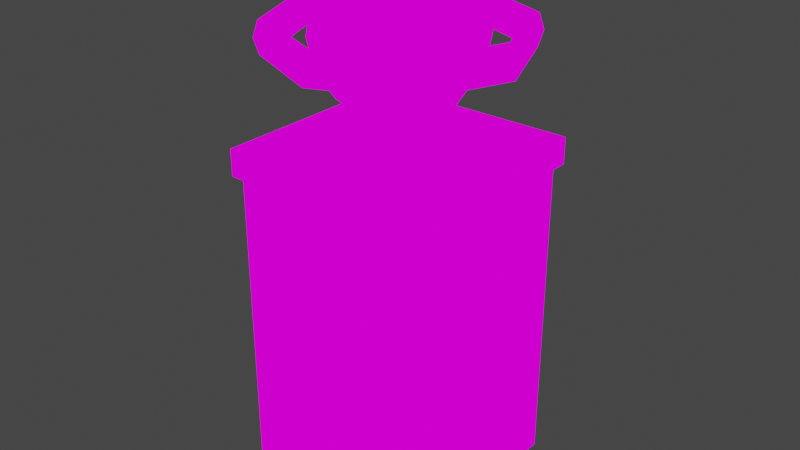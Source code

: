 # Source: news_building_in_prog.blend  (saved by Blender 2.82.7; exported with 4.5.12 LTS)
import bpy
from mathutils import Matrix  # noqa: F401  (used for matrix-valued properties, if any)

bpy.ops.wm.read_factory_settings(use_empty=True)
scene = bpy.context.scene
scene.name = 'Scene'

# ---- collections
col_collection = bpy.data.collections.new('Collection'); scene.collection.children.link(col_collection)

# ---- images (referenced by path relative to the original .blend; pixels are not part of the script)
import os
ASSET_DIR = os.environ.get("B2B_ASSET_DIR", "")  # directory of the original .blend (textures are referenced by path, not embedded)
HERE = os.path.dirname(os.path.abspath(__file__))  # packed textures are extracted next to this script under _unpacked/

def load_image(name, relpath, width, height, colorspace="sRGB"):
    """Load a texture the original file referenced (path relative to the .blend, or extracted next to this script)."""
    p = next((c for c in (os.path.join(HERE, relpath), os.path.join(ASSET_DIR, relpath)) if relpath and os.path.exists(c)), "")
    if p:
        img = bpy.data.images.load(p, check_existing=True)
        img.name = name
    else:  # same state as the original file: an image datablock whose file is absent (Cycles renders it pink)
        img = bpy.data.images.new(name, width, height)
        img.source = "FILE"
        img.filepath = "//" + (relpath or name)
    img.colorspace_settings.name = colorspace
    return img
img_texturepalette_png = load_image('TexturePalette.png', 'TexturePalette.png', 1024, 1024, 'sRGB')

# ---- materials (node trees are filled in below, after node groups)
mat_material = bpy.data.materials.new('Material')
mat_material.alpha_threshold = 0.0
mat_material.use_transparent_shadow = False
mat_material.line_color = (0.0, 0.0, 0.0, 1.0)

# ---- material node trees
mat_material.use_nodes = True; mat_material.node_tree.nodes.clear()
_N = mat_material.node_tree.nodes; _L = mat_material.node_tree.links
n0 = _N.new('ShaderNodeOutputMaterial'); n0.name = 'Material Output'; n0.location = (300, 300)
n1 = _N.new('ShaderNodeEmission'); n1.name = 'Emission'; n1.location = (10, 300)
n2 = _N.new('ShaderNodeTexImage'); n2.name = 'Image Texture'; n2.location = (-280, 280)
n2.image = img_texturepalette_png
n2.interpolation = 'Closest'
_L.new(n1.outputs[0], n0.inputs[0])
_L.new(n2.outputs[0], n1.inputs[0])
n0.is_active_output = True

# ---- world
world_world = bpy.data.worlds.new('World'); scene.world = world_world
world_world.use_nodes = True; world_world.node_tree.nodes.clear()
_N = world_world.node_tree.nodes; _L = world_world.node_tree.links
n0 = _N.new('ShaderNodeOutputWorld'); n0.name = 'World Output'; n0.location = (300, 300)
n1 = _N.new('ShaderNodeBackground'); n1.name = 'Background'; n1.location = (10, 300)
n1.inputs[0].default_value = (0.05088, 0.05088, 0.05088, 1.0)
_L.new(n1.outputs[0], n0.inputs[0])
n0.is_active_output = True
world_world.color = (0.05088, 0.05088, 0.05088)
world_world.use_sun_shadow = False
world_world.sun_shadow_jitter_overblur = 0.0

# ---- meshes
me_cube = bpy.data.meshes.new('Cube')
me_cube.from_pydata([(5.287, 5.287, 18.21), (5.287, 5.287, -0.0812), (5.287, -5.287, 18.21), (5.287, -5.287, -0.0812), (-5.287, 5.287, 18.21), (-5.287, 5.287, -0.0812), (-5.287, -5.287, 18.21), (-5.287, -5.287, -0.0812), (-5.287, 4.406, -0.0812), (-5.287, -4.406, -0.0812), (5.287, 4.406, 18.21), (5.287, -4.406, 18.21), (-5.287, -4.406, 18.21), (-5.287, 4.406, 18.21), (5.287, -4.406, -0.0812), (5.287, 4.406, -0.0812), (4.406, 5.287, -0.0812), (-4.406, 5.287, -0.0812), (4.406, -5.287, 18.21), (-4.406, -5.287, 18.21), (-4.406, -5.287, -0.0812), (4.406, -5.287, -0.0812), (-4.406, 5.287, 18.21), (4.406, 5.287, 18.21), (4.406, 4.406, -0.0812), (-4.406, 4.406, -0.0812), (4.406, -4.406, -0.0812), (-4.406, -4.406, -0.0812), (-4.406, 4.406, 18.21), (4.406, 4.406, 18.21), (-4.406, -4.406, 18.21), (4.406, -4.406, 18.21), (-5.711, -4.759, -0.0812), (-5.711, -5.711, -0.0812), (-4.759, 5.711, -0.0812), (-5.711, 5.711, -0.0812), (5.711, 5.711, 18.21), (5.711, 5.711, -0.0812), (-5.711, -5.711, 18.21), (5.711, -5.711, 18.21), (5.711, -5.711, -0.0812), (-5.711, 5.711, 18.21), (-4.759, -5.711, 18.21), (5.711, -4.759, 18.21), (4.759, -5.711, -0.0812), (-5.711, 4.759, 18.21), (4.759, 5.711, 18.21), (5.711, 4.759, -0.0812), (-5.711, 4.759, -0.0812), (5.711, 4.759, 18.21), (-5.711, -4.759, 18.21), (5.711, -4.759, -0.0812), (4.759, 5.711, -0.0812), (4.759, -5.711, 18.21), (-4.759, -5.711, -0.0812), (-4.759, 5.711, 18.21), (-6.088, 6.088, 18.21), (6.088, 6.088, 18.21), (-6.088, -6.088, 18.21), (6.088, -6.088, 18.21), (-0.816, 0.816, 19.74), (0.816, 0.816, 19.74), (-0.816, -0.816, 19.74), (0.816, -0.816, 19.74), (-6.088, 6.088, 19.74), (6.088, 6.088, 19.74), (-6.088, -6.088, 19.74), (6.088, -6.088, 19.74), (-0.816, 0.816, 21.94), (0.816, 0.816, 21.94), (-0.816, -0.816, 21.94), (0.816, -0.816, 21.94), (-4.562, -4.562, 24.64), (6.707, 2.627e-07, 25.52), (-6.452, 2.627e-07, 24.64), (-4.562, 4.562, 24.64), (4.529e-08, 4.598, 25.52), (4.743, 4.743, 25.52), (-1.65e-07, 6.452, 24.64), (-6.854e-09, 6.707, 25.52), (-6.315e-08, 4.423, 24.64), (-4.456e-07, -1.498e-07, 30.12), (1.244, 1.244, 29.77), (2.299, 2.299, 28.77), (3.004, 3.004, 27.28), (3.251, 3.251, 25.52), (3.004, 3.004, 23.76), (2.299, 2.299, 22.27), (1.244, 1.244, 21.28), (-3.128, 3.128, 24.64), (-4.423, 2.613e-07, 24.64), (1.76, 3.298e-07, 29.77), (3.251, 3.984e-07, 28.77), (4.248, 3.984e-07, 27.28), (4.598, 2.613e-07, 25.52), (4.248, 3.984e-07, 23.76), (3.251, 3.984e-07, 22.27), (1.76, 3.298e-07, 21.28), (4.529e-08, 3.412e-07, 20.93), (-3.128, -3.128, 24.64), (1.244, -1.244, 29.77), (2.299, -2.299, 28.77), (3.004, -3.004, 27.28), (3.251, -3.251, 25.52), (3.004, -3.004, 23.76), (2.299, -2.299, 22.27), (1.244, -1.244, 21.28), (1.71e-07, -4.423, 24.64), (3.128, -3.128, 24.64), (1.025e-07, -1.76, 29.77), (1.025e-07, -3.251, 28.77), (2.395e-07, -4.248, 27.28), (1.025e-07, -4.598, 25.52), (2.395e-07, -4.248, 23.76), (1.025e-07, -3.251, 22.27), (1.025e-07, -1.76, 21.28), (4.423, 3.298e-07, 24.64), (3.128, 3.128, 24.64), (-1.244, -1.244, 29.77), (-2.299, -2.299, 28.77), (-3.004, -3.004, 27.28), (-3.251, -3.251, 25.52), (-3.004, -3.004, 23.76), (-2.299, -2.299, 22.27), (-1.244, -1.244, 21.28), (-6.315e-08, 4.423, 26.4), (-3.128, 3.128, 26.4), (-1.76, 3.984e-07, 29.77), (-3.251, 3.984e-07, 28.77), (-4.248, 1.243e-07, 27.28), (-4.598, 3.984e-07, 25.52), (-4.248, 1.243e-07, 23.76), (-3.251, 3.984e-07, 22.27), (-1.76, 3.984e-07, 21.28), (-4.423, 2.613e-07, 26.4), (-3.128, -3.128, 26.4), (-1.244, 1.244, 29.77), (-2.299, 2.299, 28.77), (-3.004, 3.004, 27.28), (-3.251, 3.251, 25.52), (-3.004, 3.004, 23.76), (-2.299, 2.299, 22.27), (-1.244, 1.244, 21.28), (1.71e-07, -4.423, 26.4), (3.128, -3.128, 26.4), (3.397e-08, 1.76, 29.77), (-3.455e-08, 3.251, 28.77), (-1.716e-07, 4.248, 27.28), (4.423, 3.298e-07, 26.4), (-1.716e-07, 4.248, 23.76), (-3.455e-08, 3.251, 22.27), (3.397e-08, 1.76, 21.28), (3.128, 3.128, 26.4), (4.743, -4.743, 25.52), (1.765e-07, -6.452, 24.64), (4.562, -4.562, 24.64), (7.658e-08, -6.707, 25.52), (6.452, 3.627e-07, 24.64), (4.562, 4.562, 24.64), (-4.743, -4.743, 25.52), (-1.65e-07, 6.452, 26.4), (-4.562, 4.562, 26.4), (-6.707, 4.626e-07, 25.52), (-6.452, 2.627e-07, 26.4), (-4.562, -4.562, 26.4), (-4.743, 4.743, 25.52), (1.765e-07, -6.452, 26.4), (4.562, -4.562, 26.4), (6.452, 3.627e-07, 26.4), (4.562, 4.562, 26.4), (-6.021e-09, 7.137, 25.52), (-1.743e-07, 6.865, 24.64), (-4.855, 4.855, 24.64), (7.137, 2.592e-07, 25.52), (5.047, -5.047, 25.52), (-6.865, 2.592e-07, 24.64), (4.855, -4.855, 26.4), (-4.855, -4.855, 24.64), (1.891e-07, -6.865, 24.64), (5.047, 5.047, 25.52), (4.855, -4.855, 24.64), (6.865, 3.655e-07, 26.4), (6.865, 3.655e-07, 24.64), (4.855, 4.855, 24.64), (4.855, 4.855, 26.4), (-5.047, 5.047, 25.52), (1.891e-07, -6.865, 26.4), (8.276e-08, -7.137, 25.52), (-7.137, 4.719e-07, 25.52), (-5.047, -5.047, 25.52), (-4.855, -4.855, 26.4), (-1.743e-07, 6.865, 26.4), (-6.865, 2.592e-07, 26.4), (-4.855, 4.855, 26.4), (5.287, 3.92, 5.753), (5.287, -3.92, 5.753), (-5.287, -3.92, 5.753), (-5.287, 3.92, 5.753), (-3.92, 5.287, 5.753), (3.92, 5.287, 5.753), (3.92, -5.287, 5.753), (-3.92, -5.287, 5.753), (5.711, 5.711, 5.266), (-5.711, -5.711, 5.266), (5.711, -5.711, 5.266), (-5.711, 5.711, 5.266), (5.711, 4.759, 5.266), (5.711, -4.759, 5.266), (-5.711, -4.759, 5.266), (-5.711, 4.759, 5.266), (-4.759, 5.711, 5.266), (4.759, 5.711, 5.266), (4.759, -5.711, 5.266), (-4.759, -5.711, 5.266), (-5.287, 2.593, -0.0812), (-5.287, -2.593, -0.0812), (5.287, 1.469, 18.21), (5.287, -1.469, 18.21), (-5.287, -1.469, 18.21), (-5.287, 1.469, 18.21), (5.287, -1.469, -0.0812), (5.287, 1.469, -0.0812), (4.406, 1.469, 18.21), (4.406, -1.469, 18.21), (-4.406, 1.469, 18.21), (-4.406, -1.469, 18.21), (-4.406, 1.469, -0.0812), (-4.406, -1.469, -0.0812), (4.406, 1.469, -0.0812), (4.406, -1.469, -0.0812), (6.088, 2.029, 18.21), (6.088, -2.029, 18.21), (-6.088, 2.029, 18.21), (-6.088, -2.029, 18.21), (6.088, 2.029, 19.74), (6.088, -2.029, 19.74), (-6.088, 2.029, 19.74), (-6.088, -2.029, 19.74), (0.816, 0.272, 19.74), (0.816, -0.272, 19.74), (-0.816, 0.272, 19.74), (-0.816, -0.272, 19.74), (0.816, 0.272, 21.94), (0.816, -0.272, 21.94), (-0.816, 0.272, 21.94), (-0.816, -0.272, 21.94), (-5.287, -2.593, 5.753), (-5.287, 2.593, 5.753), (5.287, 1.469, 5.753), (5.287, -1.469, 5.753), (-4.841, 2.593, -0.0812), (-4.841, -2.593, -0.0812), (-4.841, -2.593, 5.266), (-4.841, 2.593, 5.266), (-5.711, -5.711, 15.5), (5.287, 3.962, 15.06), (5.287, -3.962, 15.06), (-5.287, -3.962, 15.06), (-5.287, 3.962, 15.06), (-3.962, 5.287, 15.06), (3.962, 5.287, 15.06), (3.962, -5.287, 15.06), (-3.962, -5.287, 15.06), (5.711, 5.711, 15.5), (5.711, -5.711, 15.5), (-5.711, 5.711, 15.5), (5.711, 4.759, 15.5), (5.711, -4.759, 15.5), (-5.711, -4.759, 15.5), (-5.711, 4.759, 15.5), (-4.759, 5.711, 15.5), (4.759, 5.711, 15.5), (4.759, -5.711, 15.5), (-4.759, -5.711, 15.5), (-5.287, -1.704, 15.06), (-5.287, 1.704, 15.06), (5.287, 1.469, 15.06), (5.287, -1.469, 15.06), (5.287, 3.962, 11.18), (5.287, -3.962, 11.18), (-5.287, -3.962, 11.18), (-5.287, 3.962, 11.18), (-3.962, 5.287, 11.18), (3.962, 5.287, 11.18), (3.962, -5.287, 11.18), (-3.962, -5.287, 11.18), (5.711, 5.711, 10.73), (5.711, -5.711, 10.73), (-5.711, 5.711, 10.73), (5.711, 4.759, 10.73), (5.711, -4.759, 10.73), (-5.711, -4.759, 10.73), (-5.711, 4.759, 10.73), (-4.759, 5.711, 10.73), (4.759, 5.711, 10.73), (4.759, -5.711, 10.73), (-4.759, -5.711, 10.73), (-5.287, -2.118, 11.18), (-5.287, 2.118, 11.18), (5.287, 1.469, 11.18), (5.287, -1.469, 11.18), (-5.711, -5.711, 10.73), (5.287, 1.469, 15.5), (5.287, -1.469, 15.5), (5.287, 4.406, 15.5), (-5.287, -1.704, 15.5), (-5.287, 1.704, 15.5), (-5.287, -4.406, 15.5), (4.406, -5.287, 15.5), (-4.406, -5.287, 15.5), (-4.406, 5.287, 15.5), (4.406, 5.287, 15.5), (-5.287, 4.406, 15.5), (5.287, -4.406, 15.5), (5.287, 3.92, 10.25), (5.287, -3.92, 10.25), (-5.287, -3.92, 10.25), (-5.287, 3.92, 10.25), (-3.92, 5.287, 10.25), (3.92, 5.287, 10.25), (3.92, -5.287, 10.25), (-3.92, -5.287, 10.25), (5.287, -1.469, 10.73), (-5.287, 2.118, 10.73), (-5.287, -2.118, 10.73), (5.287, 1.469, 10.73), (5.287, 4.406, 10.73), (5.287, 4.406, 5.266), (5.287, -4.406, 10.73), (5.287, -4.406, 5.266), (-5.287, -4.406, 10.73), (-5.287, -4.406, 5.266), (-5.287, 4.406, 10.73), (-5.287, 4.406, 5.266), (-4.406, 5.287, 10.73), (-4.406, 5.287, 5.266), (4.406, 5.287, 10.73), (4.406, 5.287, 5.266), (4.406, -5.287, 10.73), (4.406, -5.287, 5.266), (-4.406, -5.287, 10.73), (-4.406, -5.287, 5.266), (-5.287, 2.593, 5.266), (5.287, -1.469, 5.266), (-5.287, -2.593, 5.266), (5.287, 1.469, 5.266), (5.287, -1.469, 10.25), (-5.287, 2.118, 10.25), (-5.287, -2.118, 10.25), (5.287, 1.469, 10.25)], [], [(30, 12, 6, 19), (2, 18, 53, 39), (335, 17, 34, 210), (26, 14, 3, 21), (9, 7, 33, 32), (11, 2, 39, 43), (0, 10, 49, 36), (303, 217, 11, 313), (16, 1, 15, 24), (229, 220, 14, 26), (313, 11, 43, 267), (306, 219, 13, 312), (22, 4, 13, 28), (225, 218, 12, 30), (217, 223, 31, 11), (225, 30, 58, 233), (0, 23, 29, 10), (23, 22, 28, 29), (215, 227, 27, 9), (227, 229, 26, 27), (5, 17, 25, 8), (17, 16, 24, 25), (19, 6, 38, 42), (310, 22, 23, 311), (9, 27, 20, 7), (27, 26, 21, 20), (1, 16, 52, 37), (308, 18, 19, 309), (11, 31, 18, 2), (31, 30, 19, 18), (273, 42, 38, 254), (269, 45, 41, 265), (267, 43, 39, 264), (271, 46, 36, 263), (263, 36, 49, 266), (254, 38, 50, 268), (265, 41, 55, 270), (264, 39, 53, 272), (21, 3, 40, 44), (17, 5, 35, 34), (311, 23, 46, 271), (6, 12, 50, 38), (13, 4, 41, 45), (331, 9, 32, 208), (7, 20, 54, 33), (23, 0, 36, 46), (312, 13, 45, 269), (3, 14, 51, 40), (15, 1, 37, 47), (339, 21, 44, 212), (4, 22, 55, 41), (5, 8, 48, 35), (309, 19, 42, 273), (327, 15, 47, 206), (57, 56, 64, 65), (30, 31, 59, 58), (29, 28, 56, 57), (222, 29, 57, 230), (238, 61, 69, 242), (233, 58, 66, 237), (58, 59, 67, 66), (230, 57, 65, 234), (60, 61, 65, 64), (63, 62, 66, 67), (239, 63, 67, 235), (240, 60, 64, 236), (243, 245, 70, 71), (61, 60, 68, 69), (241, 62, 70, 245), (62, 63, 71, 70), (80, 76, 85, 117), (147, 146, 83, 84), (145, 81, 82), (98, 151, 88), (150, 149, 86, 87), (125, 147, 84, 152), (146, 145, 82, 83), (151, 150, 87, 88), (98, 88, 97), (87, 86, 95, 96), (152, 84, 93, 148), (83, 82, 91, 92), (88, 87, 96, 97), (117, 85, 94, 116), (84, 83, 92, 93), (82, 81, 91), (92, 91, 100, 101), (97, 96, 105, 106), (116, 94, 103, 108), (93, 92, 101, 102), (91, 81, 100), (98, 97, 106), (96, 95, 104, 105), (148, 93, 102, 144), (106, 105, 114, 115), (108, 103, 112, 107), (102, 101, 110, 111), (100, 81, 109), (98, 106, 115), (105, 104, 113, 114), (144, 102, 111, 143), (101, 100, 109, 110), (109, 81, 118), (98, 115, 124), (114, 113, 122, 123), (143, 111, 120, 135), (110, 109, 118, 119), (115, 114, 123, 124), (107, 112, 121, 99), (111, 110, 119, 120), (123, 122, 131, 132), (135, 120, 129, 134), (119, 118, 127, 128), (124, 123, 132, 133), (99, 121, 130, 90), (120, 119, 128, 129), (118, 81, 127), (98, 124, 133), (133, 132, 141, 142), (90, 130, 139, 89), (129, 128, 137, 138), (127, 81, 136), (98, 133, 142), (132, 131, 140, 141), (134, 129, 138, 126), (128, 127, 136, 137), (89, 139, 76, 80), (138, 137, 146, 147), (136, 81, 145), (98, 142, 151), (141, 140, 149, 150), (126, 138, 147, 125), (137, 136, 145, 146), (142, 141, 150, 151), (139, 126, 125, 76), (130, 134, 126, 139), (121, 135, 134, 130), (112, 143, 135, 121), (103, 144, 143, 112), (94, 148, 144, 103), (85, 152, 148, 94), (76, 125, 152, 85), (140, 89, 80, 149), (131, 90, 89, 140), (122, 99, 90, 131), (113, 107, 99, 122), (104, 108, 107, 113), (95, 116, 108, 104), (86, 117, 116, 95), (149, 80, 117, 86), (78, 158, 77, 79), (158, 157, 73, 77), (157, 155, 153, 73), (155, 154, 156, 153), (154, 72, 159, 156), (72, 74, 162, 159), (74, 75, 165, 162), (75, 78, 79, 165), (165, 79, 160, 161), (162, 165, 161, 163), (159, 162, 163, 164), (156, 159, 164, 166), (153, 156, 166, 167), (73, 153, 167, 168), (77, 73, 168, 169), (79, 77, 169, 160), (171, 170, 179, 183), (183, 179, 173, 182), (182, 173, 174, 180), (180, 174, 187, 178), (178, 187, 189, 177), (177, 189, 188, 175), (175, 188, 185, 172), (172, 185, 170, 171), (185, 193, 191, 170), (188, 192, 193, 185), (189, 190, 192, 188), (187, 186, 190, 189), (174, 176, 186, 187), (173, 181, 176, 174), (179, 184, 181, 173), (170, 191, 184, 179), (166, 164, 190, 186), (160, 169, 184, 191), (164, 163, 192, 190), (154, 155, 180, 178), (78, 75, 172, 171), (169, 168, 181, 184), (163, 161, 193, 192), (75, 74, 175, 172), (155, 157, 182, 180), (168, 167, 176, 181), (161, 160, 191, 193), (157, 158, 183, 182), (74, 72, 177, 175), (158, 78, 171, 183), (167, 166, 186, 176), (72, 154, 178, 177), (326, 327, 206, 289), (20, 341, 213, 54), (338, 339, 212, 295), (8, 333, 209, 48), (330, 331, 208, 291), (16, 337, 211, 52), (40, 204, 212, 44), (35, 205, 210, 34), (33, 203, 208, 32), (37, 202, 206, 47), (52, 211, 202, 37), (51, 207, 204, 40), (48, 209, 205, 35), (54, 213, 203, 33), (21, 339, 341, 20), (17, 335, 337, 16), (214, 342, 333, 8), (14, 329, 207, 51), (220, 343, 329, 14), (334, 335, 210, 293), (15, 327, 345, 221), (221, 345, 343, 220), (9, 331, 344, 215), (344, 342, 253, 252), (60, 240, 244, 68), (240, 241, 245, 244), (69, 68, 244, 242), (242, 244, 245, 243), (62, 241, 237, 66), (241, 240, 236, 237), (61, 238, 234, 65), (238, 239, 235, 234), (59, 231, 235, 67), (231, 230, 234, 235), (56, 232, 236, 64), (232, 233, 237, 236), (63, 239, 243, 71), (239, 238, 242, 243), (31, 223, 231, 59), (223, 222, 230, 231), (25, 24, 228, 226), (226, 228, 229, 227), (8, 25, 226, 214), (214, 226, 227, 215), (28, 224, 232, 56), (224, 225, 233, 232), (10, 29, 222, 216), (216, 222, 223, 217), (28, 13, 219, 224), (224, 219, 218, 225), (307, 12, 218, 305), (305, 218, 219, 306), (24, 15, 221, 228), (228, 221, 220, 229), (304, 10, 216, 302), (302, 216, 217, 303), (251, 252, 253, 250), (215, 344, 252, 251), (214, 215, 251, 250), (342, 214, 250, 253), (299, 276, 277, 300), (278, 255, 276, 299), (297, 274, 275, 298), (280, 257, 274, 297), (22, 310, 270, 55), (12, 307, 268, 50), (18, 308, 272, 53), (10, 304, 266, 49), (340, 309, 273, 296), (332, 312, 269, 292), (336, 311, 271, 294), (287, 264, 272, 295), (288, 265, 270, 293), (301, 254, 268, 291), (286, 263, 266, 289), (294, 271, 263, 286), (290, 267, 264, 287), (292, 269, 265, 288), (296, 273, 254, 301), (284, 261, 262, 285), (282, 259, 260, 283), (298, 275, 258, 281), (328, 313, 267, 290), (300, 277, 256, 279), (249, 346, 315, 195), (329, 328, 290, 207), (247, 347, 317, 197), (198, 318, 319, 199), (200, 320, 321, 201), (213, 296, 301, 203), (209, 292, 288, 205), (207, 290, 287, 204), (211, 294, 286, 202), (202, 286, 289, 206), (203, 301, 291, 208), (205, 288, 293, 210), (204, 287, 295, 212), (337, 336, 294, 211), (333, 332, 292, 209), (341, 340, 296, 213), (196, 316, 348, 246), (246, 348, 347, 247), (194, 314, 349, 248), (248, 349, 346, 249), (310, 334, 293, 270), (307, 330, 291, 268), (308, 338, 295, 272), (304, 326, 289, 266), (277, 276, 302, 303), (276, 255, 304, 302), (275, 274, 305, 306), (274, 257, 307, 305), (262, 261, 308, 309), (260, 259, 310, 311), (258, 275, 306, 312), (256, 277, 303, 313), (255, 278, 326, 304), (279, 256, 313, 328), (257, 280, 330, 307), (281, 258, 312, 332), (259, 282, 334, 310), (283, 260, 311, 336), (261, 284, 338, 308), (285, 262, 309, 340), (300, 279, 328, 322), (298, 281, 332, 323), (282, 283, 336, 334), (284, 285, 340, 338), (280, 297, 324, 330), (297, 298, 323, 324), (278, 299, 325, 326), (299, 300, 322, 325), (314, 194, 327, 326), (195, 315, 328, 329), (316, 196, 331, 330), (197, 317, 332, 333), (318, 198, 335, 334), (199, 319, 336, 337), (320, 200, 339, 338), (201, 321, 340, 341), (200, 201, 341, 339), (198, 199, 337, 335), (247, 197, 333, 342), (249, 195, 329, 343), (196, 246, 344, 331), (246, 247, 342, 344), (194, 248, 345, 327), (248, 249, 343, 345), (315, 346, 322, 328), (317, 347, 323, 332), (319, 318, 334, 336), (321, 320, 338, 340), (348, 316, 330, 324), (347, 348, 324, 323), (349, 314, 326, 325), (346, 349, 325, 322)])
_uv = me_cube.uv_layers.new(name='UVMap')
_uv.uv.foreach_set('vector', [0.3783, 0.4999, 0.3859, 0.4922, 0.3898, 0.4937, 0.3886, 0.4976, 0.3964, 0.5055, 0.3931, 0.5066, 0.3955, 0.5045, 0.3974, 0.5041, 0.4437, 0.8342, 0.45, 0.8322, 0.4505, 0.832, 0.4435, 0.8328, 0.4426, 0.4639, 0.4398, 0.4653, 0.4415, 0.4661, 0.4448, 0.4664, 0.4697, 0.4528, 0.4673, 0.4538, 0.4656, 0.4544, 0.4668, 0.4535, 0.3972, 0.5077, 0.3964, 0.5055, 0.3974, 0.5041, 0.398, 0.5055, 0.4214, 0.4847, 0.4214, 0.4869, 0.4211, 0.4857, 0.421, 0.4846, 0.03911, 0.4237, 0.03845, 0.4334, 0.02612, 0.4355, 0.03188, 0.4254, 0.4375, 0.4701, 0.4378, 0.4703, 0.4383, 0.4704, 0.4389, 0.4701, 0.4412, 0.4661, 0.4394, 0.4674, 0.4398, 0.4653, 0.4426, 0.4639, 0.4108, 0.8629, 0.405, 0.873, 0.4058, 0.8707, 0.4113, 0.8638, 0.04409, 0.3677, 0.03423, 0.3644, 0.04561, 0.359, 0.04942, 0.3632, 0.4085, 0.4624, 0.4066, 0.4634, 0.403, 0.4625, 0.403, 0.4585, 0.3767, 0.4787, 0.3839, 0.4786, 0.3859, 0.4922, 0.3783, 0.4999, 0.4095, 0.5057, 0.408, 0.5106, 0.3882, 0.5172, 0.3972, 0.5077, 0.4275, 0.8576, 0.4291, 0.8788, 0.4186, 0.884, 0.4127, 0.8597, 0.4214, 0.4847, 0.4215, 0.4827, 0.4221, 0.4844, 0.4214, 0.4869, 0.4215, 0.4827, 0.4085, 0.4624, 0.403, 0.4585, 0.4221, 0.4844, 0.4646, 0.4556, 0.4635, 0.4577, 0.4803, 0.4476, 0.4697, 0.4528, 0.4635, 0.4577, 0.4412, 0.4661, 0.4426, 0.4639, 0.4803, 0.4476, 0.4436, 0.4663, 0.4422, 0.4669, 0.4461, 0.4653, 0.4462, 0.465, 0.4422, 0.4669, 0.4375, 0.4701, 0.4389, 0.4701, 0.4461, 0.4653, 0.3886, 0.4976, 0.3898, 0.4937, 0.3915, 0.4929, 0.3911, 0.4952, 0.04714, 0.3714, 0.04326, 0.3667, 0.05625, 0.387, 0.05517, 0.385, 0.4697, 0.4528, 0.4803, 0.4476, 0.4661, 0.4571, 0.4673, 0.4538, 0.4803, 0.4476, 0.4426, 0.4639, 0.4448, 0.4664, 0.4661, 0.4571, 0.4378, 0.4703, 0.4375, 0.4701, 0.4375, 0.4703, 0.4375, 0.4705, 0.03015, 0.3765, 0.02198, 0.3855, 0.0175, 0.3765, 0.02768, 0.3709, 0.3972, 0.5077, 0.3882, 0.5172, 0.3931, 0.5066, 0.3964, 0.5055, 0.3882, 0.5172, 0.3783, 0.4999, 0.3886, 0.4976, 0.3931, 0.5066, 0.4033, 0.8767, 0.395, 0.8799, 0.3954, 0.8777, 0.4029, 0.8746, 0.416, 0.8325, 0.4132, 0.8291, 0.415, 0.8294, 0.4177, 0.8321, 0.4113, 0.8638, 0.4058, 0.8707, 0.4052, 0.8693, 0.4103, 0.8632, 0.4284, 0.8475, 0.4291, 0.8489, 0.4288, 0.8498, 0.4283, 0.8489, 0.4283, 0.8489, 0.4288, 0.8498, 0.4289, 0.8509, 0.4279, 0.8503, 0.4029, 0.8746, 0.3954, 0.8777, 0.3934, 0.8766, 0.4021, 0.8724, 0.4177, 0.8321, 0.415, 0.8294, 0.4159, 0.8286, 0.4192, 0.8317, 0.4103, 0.8632, 0.4052, 0.8693, 0.4033, 0.8697, 0.409, 0.8623, 0.4448, 0.4664, 0.4415, 0.4661, 0.4412, 0.466, 0.4425, 0.4661, 0.4422, 0.4669, 0.4436, 0.4663, 0.4433, 0.4666, 0.4427, 0.4667, 0.4282, 0.8459, 0.4293, 0.848, 0.4291, 0.8489, 0.4284, 0.8475, 0.3898, 0.4937, 0.3859, 0.4922, 0.3895, 0.4918, 0.3915, 0.4929, 0.403, 0.4625, 0.4066, 0.4634, 0.4072, 0.4642, 0.4054, 0.4639, 0.4494, 0.8545, 0.4736, 0.8376, 0.4707, 0.8382, 0.4493, 0.8515, 0.4673, 0.4538, 0.4661, 0.4571, 0.4657, 0.4556, 0.4656, 0.4544, 0.4215, 0.4827, 0.4214, 0.4847, 0.421, 0.4846, 0.4213, 0.4837, 0.4147, 0.832, 0.4108, 0.8278, 0.4132, 0.8291, 0.416, 0.8325, 0.4415, 0.4661, 0.4398, 0.4653, 0.4406, 0.4658, 0.4412, 0.466, 0.4383, 0.4704, 0.4378, 0.4703, 0.4375, 0.4705, 0.4377, 0.4705, 0.4443, 0.8367, 0.4527, 0.8316, 0.4503, 0.8313, 0.4421, 0.8358, 0.4066, 0.4634, 0.4085, 0.4624, 0.408, 0.4634, 0.4072, 0.4642, 0.4436, 0.4663, 0.4462, 0.465, 0.4445, 0.4661, 0.4433, 0.4666, 0.4027, 0.8767, 0.3925, 0.8823, 0.395, 0.8799, 0.4033, 0.8767, 0.4418, 0.8413, 0.4462, 0.8357, 0.4455, 0.8357, 0.4414, 0.8401, 0.4736, 0.861, 0.4541, 0.8301, 0.4554, 0.8234, 0.4744, 0.8561, 0.4291, 0.8788, 0.439, 0.8961, 0.4301, 0.9123, 0.4186, 0.884, 0.4729, 0.8634, 0.4538, 0.8374, 0.4541, 0.8301, 0.4736, 0.861, 0.4692, 0.8786, 0.4729, 0.8634, 0.4736, 0.861, 0.4744, 0.8805, 0.7441, 0.1167, 0.7221, 0.1069, 0.7581, 0.06082, 0.759, 0.05996, 0.4127, 0.8597, 0.4186, 0.884, 0.4091, 0.8907, 0.391, 0.8591, 0.4186, 0.884, 0.4301, 0.9123, 0.4212, 0.9295, 0.4091, 0.8907, 0.4744, 0.8805, 0.4736, 0.861, 0.4744, 0.8561, 0.484, 0.8841, 0.4765, 0.861, 0.4765, 0.9171, 0.4454, 0.8765, 0.4434, 0.8731, 0.4012, 0.8984, 0.4061, 0.8379, 0.4386, 0.8801, 0.4399, 0.8842, 0.4154, 0.9283, 0.4012, 0.8984, 0.4399, 0.8842, 0.4442, 0.8825, 0.4662, 0.8325, 0.4765, 0.861, 0.4434, 0.8731, 0.4394, 0.8737, 0.7594, 0.05888, 0.7572, 0.05748, 0.758, 0.05657, 0.7593, 0.0578, 0.7221, 0.1069, 0.7216, 0.01297, 0.7569, 0.05957, 0.7581, 0.06082, 0.7722, 9.416e-05, 0.7946, 0.009665, 0.758, 0.05657, 0.7572, 0.05748, 0.7946, 0.009665, 0.7946, 0.1046, 0.7593, 0.0578, 0.758, 0.05657, 0.2097, 0.6204, 0.2097, 0.627, 0.1967, 0.627, 0.1967, 0.6204, 0.2097, 0.64, 0.2097, 0.6531, 0.1967, 0.6531, 0.1967, 0.64, 0.2097, 0.6662, 0.2032, 0.6792, 0.1967, 0.6662, 0.2032, 0.5747, 0.2097, 0.5878, 0.1967, 0.5878, 0.2097, 0.6008, 0.2097, 0.6139, 0.1967, 0.6139, 0.1967, 0.6008, 0.2097, 0.6335, 0.2097, 0.64, 0.1967, 0.64, 0.1967, 0.6335, 0.2097, 0.6531, 0.2097, 0.6662, 0.1967, 0.6662, 0.1967, 0.6531, 0.2097, 0.5878, 0.2097, 0.6008, 0.1967, 0.6008, 0.1967, 0.5878, 0.1901, 0.5747, 0.1967, 0.5878, 0.1836, 0.5878, 0.1967, 0.6008, 0.1967, 0.6139, 0.1836, 0.6139, 0.1836, 0.6008, 0.1967, 0.6335, 0.1967, 0.64, 0.1836, 0.64, 0.1836, 0.6335, 0.1967, 0.6531, 0.1967, 0.6662, 0.1836, 0.6662, 0.1836, 0.6531, 0.1967, 0.5878, 0.1967, 0.6008, 0.1836, 0.6008, 0.1836, 0.5878, 0.1967, 0.6204, 0.1967, 0.627, 0.1836, 0.627, 0.1836, 0.6204, 0.1967, 0.64, 0.1967, 0.6531, 0.1836, 0.6531, 0.1836, 0.64, 0.1967, 0.6662, 0.1901, 0.6792, 0.1836, 0.6662, 0.1836, 0.6531, 0.1836, 0.6662, 0.1705, 0.6662, 0.1705, 0.6531, 0.1836, 0.5878, 0.1836, 0.6008, 0.1705, 0.6008, 0.1705, 0.5878, 0.1836, 0.6204, 0.1836, 0.627, 0.1705, 0.627, 0.1705, 0.6204, 0.1836, 0.64, 0.1836, 0.6531, 0.1705, 0.6531, 0.1705, 0.64, 0.1836, 0.6662, 0.1771, 0.6792, 0.1705, 0.6662, 0.1771, 0.5747, 0.1836, 0.5878, 0.1705, 0.5878, 0.1836, 0.6008, 0.1836, 0.6139, 0.1705, 0.6139, 0.1705, 0.6008, 0.1836, 0.6335, 0.1836, 0.64, 0.1705, 0.64, 0.1705, 0.6335, 0.1705, 0.5878, 0.1705, 0.6008, 0.1575, 0.6008, 0.1575, 0.5878, 0.1705, 0.6204, 0.1705, 0.627, 0.1575, 0.627, 0.1575, 0.6204, 0.1705, 0.64, 0.1705, 0.6531, 0.1575, 0.6531, 0.1575, 0.64, 0.1705, 0.6662, 0.164, 0.6792, 0.1575, 0.6662, 0.164, 0.5747, 0.1705, 0.5878, 0.1575, 0.5878, 0.1705, 0.6008, 0.1705, 0.6139, 0.1575, 0.6139, 0.1575, 0.6008, 0.1705, 0.6335, 0.1705, 0.64, 0.1575, 0.64, 0.1575, 0.6335, 0.1705, 0.6531, 0.1705, 0.6662, 0.1575, 0.6662, 0.1575, 0.6531, 0.1575, 0.6662, 0.1509, 0.6792, 0.1444, 0.6662, 0.1509, 0.5747, 0.1575, 0.5878, 0.1444, 0.5878, 0.1575, 0.6008, 0.1575, 0.6139, 0.1444, 0.6139, 0.1444, 0.6008, 0.1575, 0.6335, 0.1575, 0.64, 0.1444, 0.64, 0.1444, 0.6335, 0.1575, 0.6531, 0.1575, 0.6662, 0.1444, 0.6662, 0.1444, 0.6531, 0.1575, 0.5878, 0.1575, 0.6008, 0.1444, 0.6008, 0.1444, 0.5878, 0.1575, 0.6204, 0.1575, 0.627, 0.1444, 0.627, 0.1444, 0.6204, 0.1575, 0.64, 0.1575, 0.6531, 0.1444, 0.6531, 0.1444, 0.64, 0.1444, 0.6008, 0.1444, 0.6139, 0.1313, 0.6139, 0.1313, 0.6008, 0.1444, 0.6335, 0.1444, 0.64, 0.1313, 0.64, 0.1313, 0.6335, 0.1444, 0.6531, 0.1444, 0.6662, 0.1313, 0.6662, 0.1313, 0.6531, 0.1444, 0.5878, 0.1444, 0.6008, 0.1313, 0.6008, 0.1313, 0.5878, 0.1444, 0.6204, 0.1444, 0.627, 0.1313, 0.627, 0.1313, 0.6204, 0.1444, 0.64, 0.1444, 0.6531, 0.1313, 0.6531, 0.1313, 0.64, 0.1444, 0.6662, 0.1379, 0.6792, 0.1313, 0.6662, 0.1379, 0.5747, 0.1444, 0.5878, 0.1313, 0.5878, 0.2359, 0.5878, 0.2359, 0.6008, 0.2228, 0.6008, 0.2228, 0.5878, 0.2359, 0.6204, 0.2359, 0.627, 0.2228, 0.627, 0.2228, 0.6204, 0.2359, 0.64, 0.2359, 0.6531, 0.2228, 0.6531, 0.2228, 0.64, 0.2359, 0.6662, 0.2293, 0.6792, 0.2228, 0.6662, 0.2293, 0.5747, 0.2359, 0.5878, 0.2228, 0.5878, 0.2359, 0.6008, 0.2359, 0.6139, 0.2228, 0.6139, 0.2228, 0.6008, 0.2359, 0.6335, 0.2359, 0.64, 0.2228, 0.64, 0.2228, 0.6335, 0.2359, 0.6531, 0.2359, 0.6662, 0.2228, 0.6662, 0.2228, 0.6531, 0.2228, 0.6204, 0.2228, 0.627, 0.2097, 0.627, 0.2097, 0.6204, 0.2228, 0.64, 0.2228, 0.6531, 0.2097, 0.6531, 0.2097, 0.64, 0.2228, 0.6662, 0.2163, 0.6792, 0.2097, 0.6662, 0.2163, 0.5747, 0.2228, 0.5878, 0.2097, 0.5878, 0.2228, 0.6008, 0.2228, 0.6139, 0.2097, 0.6139, 0.2097, 0.6008, 0.2228, 0.6335, 0.2228, 0.64, 0.2097, 0.64, 0.2097, 0.6335, 0.2228, 0.6531, 0.2228, 0.6662, 0.2097, 0.6662, 0.2097, 0.6531, 0.2228, 0.5878, 0.2228, 0.6008, 0.2097, 0.6008, 0.2097, 0.5878, 0.2228, 0.627, 0.2228, 0.6335, 0.2097, 0.6335, 0.2097, 0.627, 0.2359, 0.627, 0.2359, 0.6335, 0.2228, 0.6335, 0.2228, 0.627, 0.1444, 0.627, 0.1444, 0.6335, 0.1313, 0.6335, 0.1313, 0.627, 0.1575, 0.627, 0.1575, 0.6335, 0.1444, 0.6335, 0.1444, 0.627, 0.1705, 0.627, 0.1705, 0.6335, 0.1575, 0.6335, 0.1575, 0.627, 0.1836, 0.627, 0.1836, 0.6335, 0.1705, 0.6335, 0.1705, 0.627, 0.1967, 0.627, 0.1967, 0.6335, 0.1836, 0.6335, 0.1836, 0.627, 0.2097, 0.627, 0.2097, 0.6335, 0.1967, 0.6335, 0.1967, 0.627, 0.2228, 0.6139, 0.2228, 0.6204, 0.2097, 0.6204, 0.2097, 0.6139, 0.2359, 0.6139, 0.2359, 0.6204, 0.2228, 0.6204, 0.2228, 0.6139, 0.1444, 0.6139, 0.1444, 0.6204, 0.1313, 0.6204, 0.1313, 0.6139, 0.1575, 0.6139, 0.1575, 0.6204, 0.1444, 0.6204, 0.1444, 0.6139, 0.1705, 0.6139, 0.1705, 0.6204, 0.1575, 0.6204, 0.1575, 0.6139, 0.1836, 0.6139, 0.1836, 0.6204, 0.1705, 0.6204, 0.1705, 0.6139, 0.1967, 0.6139, 0.1967, 0.6204, 0.1836, 0.6204, 0.1836, 0.6139, 0.2097, 0.6139, 0.2097, 0.6204, 0.1967, 0.6204, 0.1967, 0.6139, 0.2126, 0.8507, 0.1991, 0.8507, 0.1991, 0.8574, 0.2126, 0.8574, 0.1991, 0.8507, 0.1855, 0.8507, 0.1855, 0.8574, 0.1991, 0.8574, 0.1855, 0.8507, 0.172, 0.8507, 0.172, 0.8574, 0.1855, 0.8574, 0.172, 0.8507, 0.1585, 0.8507, 0.1585, 0.8574, 0.172, 0.8574, 0.1585, 0.8507, 0.145, 0.8507, 0.145, 0.8574, 0.1585, 0.8574, 0.145, 0.8507, 0.1314, 0.8507, 0.1314, 0.8574, 0.145, 0.8574, 0.2397, 0.8507, 0.2261, 0.8507, 0.2261, 0.8574, 0.2397, 0.8574, 0.2261, 0.8507, 0.2126, 0.8507, 0.2126, 0.8574, 0.2261, 0.8574, 0.2261, 0.8574, 0.2126, 0.8574, 0.2126, 0.8642, 0.2261, 0.8642, 0.2397, 0.8574, 0.2261, 0.8574, 0.2261, 0.8642, 0.2397, 0.8642, 0.145, 0.8574, 0.1314, 0.8574, 0.1314, 0.8642, 0.145, 0.8642, 0.1585, 0.8574, 0.145, 0.8574, 0.145, 0.8642, 0.1585, 0.8642, 0.172, 0.8574, 0.1585, 0.8574, 0.1585, 0.8642, 0.172, 0.8642, 0.1855, 0.8574, 0.172, 0.8574, 0.172, 0.8642, 0.1855, 0.8642, 0.1991, 0.8574, 0.1855, 0.8574, 0.1855, 0.8642, 0.1991, 0.8642, 0.2126, 0.8574, 0.1991, 0.8574, 0.1991, 0.8642, 0.2126, 0.8642, 0.2126, 0.8507, 0.2126, 0.8574, 0.1991, 0.8574, 0.1991, 0.8507, 0.1991, 0.8507, 0.1991, 0.8574, 0.1855, 0.8574, 0.1855, 0.8507, 0.1855, 0.8507, 0.1855, 0.8574, 0.172, 0.8574, 0.172, 0.8507, 0.172, 0.8507, 0.172, 0.8574, 0.1585, 0.8574, 0.1585, 0.8507, 0.1585, 0.8507, 0.1585, 0.8574, 0.145, 0.8574, 0.145, 0.8507, 0.145, 0.8507, 0.145, 0.8574, 0.1314, 0.8574, 0.1314, 0.8507, 0.2397, 0.8507, 0.2397, 0.8574, 0.2261, 0.8574, 0.2261, 0.8507, 0.2261, 0.8507, 0.2261, 0.8574, 0.2126, 0.8574, 0.2126, 0.8507, 0.2261, 0.8574, 0.2261, 0.8642, 0.2126, 0.8642, 0.2126, 0.8574, 0.2397, 0.8574, 0.2397, 0.8642, 0.2261, 0.8642, 0.2261, 0.8574, 0.145, 0.8574, 0.145, 0.8642, 0.1314, 0.8642, 0.1314, 0.8574, 0.1585, 0.8574, 0.1585, 0.8642, 0.145, 0.8642, 0.145, 0.8574, 0.172, 0.8574, 0.172, 0.8642, 0.1585, 0.8642, 0.1585, 0.8574, 0.1855, 0.8574, 0.1855, 0.8642, 0.172, 0.8642, 0.172, 0.8574, 0.1991, 0.8574, 0.1991, 0.8642, 0.1855, 0.8642, 0.1855, 0.8574, 0.2126, 0.8574, 0.2126, 0.8642, 0.1991, 0.8642, 0.1991, 0.8574, 0.1585, 0.8642, 0.145, 0.8642, 0.145, 0.8642, 0.1585, 0.8642, 0.2126, 0.8642, 0.1991, 0.8642, 0.1991, 0.8642, 0.2126, 0.8642, 0.145, 0.8642, 0.1314, 0.8642, 0.1314, 0.8642, 0.145, 0.8642, 0.1585, 0.8507, 0.172, 0.8507, 0.172, 0.8507, 0.1585, 0.8507, 0.2126, 0.8507, 0.2261, 0.8507, 0.2261, 0.8507, 0.2126, 0.8507, 0.1991, 0.8642, 0.1855, 0.8642, 0.1855, 0.8642, 0.1991, 0.8642, 0.2397, 0.8642, 0.2261, 0.8642, 0.2261, 0.8642, 0.2397, 0.8642, 0.2261, 0.8507, 0.2397, 0.8507, 0.2397, 0.8507, 0.2261, 0.8507, 0.172, 0.8507, 0.1855, 0.8507, 0.1855, 0.8507, 0.172, 0.8507, 0.1855, 0.8642, 0.172, 0.8642, 0.172, 0.8642, 0.1855, 0.8642, 0.2261, 0.8642, 0.2126, 0.8642, 0.2126, 0.8642, 0.2261, 0.8642, 0.1855, 0.8507, 0.1991, 0.8507, 0.1991, 0.8507, 0.1855, 0.8507, 0.1314, 0.8507, 0.145, 0.8507, 0.145, 0.8507, 0.1314, 0.8507, 0.1991, 0.8507, 0.2126, 0.8507, 0.2126, 0.8507, 0.1991, 0.8507, 0.172, 0.8642, 0.1585, 0.8642, 0.1585, 0.8642, 0.172, 0.8642, 0.145, 0.8507, 0.1585, 0.8507, 0.1585, 0.8507, 0.145, 0.8507, 0.433, 0.8477, 0.4418, 0.8413, 0.4414, 0.8401, 0.4329, 0.8461, 0.47, 0.8419, 0.4513, 0.8473, 0.4516, 0.85, 0.4696, 0.8404, 0.4267, 0.8489, 0.4443, 0.8367, 0.4421, 0.8358, 0.4254, 0.848, 0.454, 0.8303, 0.4435, 0.8305, 0.4435, 0.8319, 0.4523, 0.8314, 0.4244, 0.8647, 0.4494, 0.8545, 0.4493, 0.8515, 0.4239, 0.8634, 0.4453, 0.8353, 0.4415, 0.8377, 0.4417, 0.8388, 0.4453, 0.8356, 0.449, 0.8312, 0.4408, 0.8358, 0.4421, 0.8358, 0.4503, 0.8313, 0.4512, 0.8319, 0.4434, 0.8322, 0.4435, 0.8328, 0.4505, 0.832, 0.4695, 0.8392, 0.4505, 0.8506, 0.4493, 0.8515, 0.4707, 0.8382, 0.4453, 0.8357, 0.4414, 0.8394, 0.4414, 0.8401, 0.4455, 0.8357, 0.4453, 0.8356, 0.4417, 0.8388, 0.4414, 0.8394, 0.4453, 0.8357, 0.4484, 0.831, 0.4398, 0.8359, 0.4408, 0.8358, 0.449, 0.8312, 0.4523, 0.8314, 0.4435, 0.8319, 0.4434, 0.8322, 0.4512, 0.8319, 0.4696, 0.8404, 0.4516, 0.85, 0.4505, 0.8506, 0.4695, 0.8392, 0.07375, 0.3453, 0.06541, 0.3504, 0.07627, 0.3414, 0.09503, 0.336, 0.07697, 0.3712, 0.07065, 0.3733, 0.06845, 0.3767, 0.07227, 0.3744, 0.09149, 0.3604, 0.07849, 0.3629, 0.07824, 0.3618, 0.08874, 0.3615, 0.4476, 0.8305, 0.4381, 0.8349, 0.4398, 0.8359, 0.4484, 0.831, 0.06832, 0.3951, 0.05943, 0.4005, 0.05919, 0.3974, 0.06871, 0.393, 0.4305, 0.8349, 0.4437, 0.8342, 0.4435, 0.8328, 0.4298, 0.8337, 0.06725, 0.3982, 0.06293, 0.4038, 0.06093, 0.4026, 0.06767, 0.3969, 0.06767, 0.3969, 0.06093, 0.4026, 0.05943, 0.4005, 0.06832, 0.3951, 0.1123, 0.3493, 0.08806, 0.3662, 0.08456, 0.3642, 0.1071, 0.3521, 0.442, 0.4677, 0.4359, 0.4664, 0.4394, 0.4646, 0.4456, 0.4684, 0.7216, 0.01297, 0.7477, 0.0001829, 0.7568, 0.05853, 0.7569, 0.05957, 0.7477, 0.0001829, 0.7722, 9.416e-05, 0.7572, 0.05748, 0.7568, 0.05853, 0.7581, 0.06082, 0.7569, 0.05957, 0.7568, 0.05853, 0.759, 0.05996, 0.759, 0.05996, 0.7568, 0.05853, 0.7572, 0.05748, 0.7594, 0.05888, 0.4061, 0.8379, 0.4365, 0.8267, 0.4367, 0.8768, 0.4386, 0.8801, 0.4365, 0.8267, 0.4662, 0.8325, 0.4394, 0.8737, 0.4367, 0.8768, 0.4765, 0.9171, 0.4474, 0.9311, 0.4464, 0.8795, 0.4454, 0.8765, 0.4474, 0.9311, 0.4154, 0.9283, 0.4442, 0.8825, 0.4464, 0.8795, 0.4301, 0.9123, 0.4573, 0.9008, 0.4623, 0.913, 0.4212, 0.9295, 0.4573, 0.9008, 0.4744, 0.8805, 0.484, 0.8841, 0.4623, 0.913, 0.4541, 0.8301, 0.4291, 0.8389, 0.4162, 0.8294, 0.4554, 0.8234, 0.4291, 0.8389, 0.4127, 0.8597, 0.391, 0.8591, 0.4162, 0.8294, 0.7946, 0.1046, 0.7684, 0.117, 0.7594, 0.05888, 0.7593, 0.0578, 0.7684, 0.117, 0.7441, 0.1167, 0.759, 0.05996, 0.7594, 0.05888, 0.439, 0.8961, 0.4588, 0.8895, 0.4573, 0.9008, 0.4301, 0.9123, 0.4588, 0.8895, 0.4692, 0.8786, 0.4744, 0.8805, 0.4573, 0.9008, 0.4461, 0.4653, 0.4389, 0.4701, 0.4399, 0.4683, 0.4535, 0.4626, 0.4535, 0.4626, 0.4399, 0.4683, 0.4412, 0.4661, 0.4635, 0.4577, 0.4462, 0.465, 0.4461, 0.4653, 0.4535, 0.4626, 0.4489, 0.4639, 0.4489, 0.4639, 0.4535, 0.4626, 0.4635, 0.4577, 0.4646, 0.4556, 0.4538, 0.8374, 0.4374, 0.8457, 0.4291, 0.8389, 0.4541, 0.8301, 0.4374, 0.8457, 0.4275, 0.8576, 0.4127, 0.8597, 0.4291, 0.8389, 0.4214, 0.4869, 0.4221, 0.4844, 0.4184, 0.4997, 0.4188, 0.4974, 0.4188, 0.4974, 0.4184, 0.4997, 0.408, 0.5106, 0.4095, 0.5057, 0.403, 0.4585, 0.403, 0.4625, 0.3917, 0.4679, 0.3866, 0.4668, 0.3866, 0.4668, 0.3917, 0.4679, 0.3839, 0.4786, 0.3767, 0.4787, 0.04085, 0.384, 0.02844, 0.3886, 0.02645, 0.3751, 0.03998, 0.3766, 0.03998, 0.3766, 0.02645, 0.3751, 0.03423, 0.3644, 0.04409, 0.3677, 0.4389, 0.4701, 0.4383, 0.4704, 0.4388, 0.4692, 0.4399, 0.4683, 0.4399, 0.4683, 0.4388, 0.4692, 0.4394, 0.4674, 0.4412, 0.4661, 0.04878, 0.4146, 0.05034, 0.4147, 0.04773, 0.4251, 0.04538, 0.4196, 0.04538, 0.4196, 0.04773, 0.4251, 0.03845, 0.4334, 0.03911, 0.4237, 0.4472, 0.5785, 0.4339, 0.5875, 0.4277, 0.5838, 0.4371, 0.5801, 0.1071, 0.3521, 0.08456, 0.3642, 0.08823, 0.3649, 0.1015, 0.3559, 0.09149, 0.3604, 0.1071, 0.3521, 0.1015, 0.3559, 0.09139, 0.3574, 0.07849, 0.3629, 0.09149, 0.3604, 0.09139, 0.3574, 0.08202, 0.3611, 0.4445, 0.6232, 0.4417, 0.6295, 0.4358, 0.6323, 0.4404, 0.6232, 0.4474, 0.6225, 0.4446, 0.6268, 0.4417, 0.6295, 0.4445, 0.6232, 0.4398, 0.6164, 0.4247, 0.618, 0.4282, 0.609, 0.4397, 0.6092, 0.4418, 0.6195, 0.4256, 0.6256, 0.4247, 0.618, 0.4398, 0.6164, 0.4163, 0.8276, 0.4202, 0.8324, 0.4192, 0.8317, 0.4159, 0.8286, 0.3898, 0.8769, 0.4022, 0.8723, 0.4021, 0.8724, 0.3934, 0.8766, 0.4009, 0.8718, 0.4091, 0.8629, 0.409, 0.8623, 0.4033, 0.8697, 0.4292, 0.8522, 0.4277, 0.8521, 0.4279, 0.8503, 0.4289, 0.8509, 0.4242, 0.8632, 0.4027, 0.8767, 0.4033, 0.8767, 0.4248, 0.8645, 0.4277, 0.8325, 0.4147, 0.832, 0.416, 0.8325, 0.4285, 0.8336, 0.4332, 0.8424, 0.4282, 0.8459, 0.4284, 0.8475, 0.4334, 0.844, 0.4252, 0.8482, 0.4103, 0.8632, 0.409, 0.8623, 0.4254, 0.848, 0.4291, 0.8336, 0.4177, 0.8321, 0.4192, 0.8317, 0.4298, 0.8337, 0.4244, 0.8639, 0.4029, 0.8746, 0.4021, 0.8724, 0.4239, 0.8634, 0.4332, 0.845, 0.4283, 0.8489, 0.4279, 0.8503, 0.4329, 0.8461, 0.4334, 0.844, 0.4284, 0.8475, 0.4283, 0.8489, 0.4332, 0.845, 0.425, 0.8482, 0.4113, 0.8638, 0.4103, 0.8632, 0.4252, 0.8482, 0.4285, 0.8336, 0.416, 0.8325, 0.4177, 0.8321, 0.4291, 0.8336, 0.4248, 0.8645, 0.4033, 0.8767, 0.4029, 0.8746, 0.4244, 0.8639, 0.4401, 0.6253, 0.4298, 0.6336, 0.4271, 0.626, 0.4388, 0.6199, 0.4441, 0.6096, 0.4396, 0.6071, 0.4458, 0.617, 0.4465, 0.6155, 0.4397, 0.6092, 0.4282, 0.609, 0.4311, 0.6045, 0.4415, 0.6061, 0.4238, 0.8469, 0.4108, 0.8629, 0.4113, 0.8638, 0.425, 0.8482, 0.4404, 0.6232, 0.4358, 0.6323, 0.429, 0.6321, 0.4373, 0.6218, 0.4522, 0.6127, 0.4445, 0.6196, 0.4412, 0.6173, 0.4513, 0.6099, 0.4381, 0.8349, 0.4238, 0.8469, 0.425, 0.8482, 0.4398, 0.8359, 0.4569, 0.6049, 0.4457, 0.6072, 0.445, 0.6047, 0.4578, 0.6037, 0.4566, 0.6088, 0.4501, 0.6091, 0.4515, 0.6135, 0.455, 0.6111, 0.4591, 0.6127, 0.448, 0.6198, 0.4498, 0.6112, 0.4637, 0.6052, 0.4516, 0.85, 0.4248, 0.8645, 0.4244, 0.8639, 0.4505, 0.8506, 0.4435, 0.8319, 0.4285, 0.8336, 0.4291, 0.8336, 0.4434, 0.8322, 0.4398, 0.8359, 0.425, 0.8482, 0.4252, 0.8482, 0.4408, 0.8358, 0.4417, 0.8388, 0.4334, 0.844, 0.4332, 0.845, 0.4414, 0.8394, 0.4414, 0.8394, 0.4332, 0.845, 0.4329, 0.8461, 0.4414, 0.8401, 0.4505, 0.8506, 0.4244, 0.8639, 0.4239, 0.8634, 0.4493, 0.8515, 0.4434, 0.8322, 0.4291, 0.8336, 0.4298, 0.8337, 0.4435, 0.8328, 0.4408, 0.8358, 0.4252, 0.8482, 0.4254, 0.848, 0.4421, 0.8358, 0.4415, 0.8377, 0.4332, 0.8424, 0.4334, 0.844, 0.4417, 0.8388, 0.4435, 0.8305, 0.4277, 0.8325, 0.4285, 0.8336, 0.4435, 0.8319, 0.4513, 0.8473, 0.4242, 0.8632, 0.4248, 0.8645, 0.4516, 0.85, 0.466, 0.6099, 0.4476, 0.6186, 0.4469, 0.6145, 0.4621, 0.6086, 0.4621, 0.6086, 0.4469, 0.6145, 0.4457, 0.6072, 0.4569, 0.6049, 0.4564, 0.6157, 0.4503, 0.6216, 0.448, 0.6209, 0.4542, 0.6146, 0.4542, 0.6146, 0.448, 0.6209, 0.4445, 0.6196, 0.4522, 0.6127, 0.4202, 0.8324, 0.4305, 0.8349, 0.4298, 0.8337, 0.4192, 0.8317, 0.4022, 0.8723, 0.4244, 0.8647, 0.4239, 0.8634, 0.4021, 0.8724, 0.4091, 0.8629, 0.4267, 0.8489, 0.4254, 0.848, 0.409, 0.8623, 0.4277, 0.8521, 0.433, 0.8477, 0.4329, 0.8461, 0.4279, 0.8503, 0.04122, 0.4214, 0.04718, 0.4185, 0.04538, 0.4196, 0.03911, 0.4237, 0.04718, 0.4185, 0.05005, 0.4159, 0.04878, 0.4146, 0.04538, 0.4196, 0.04734, 0.3669, 0.04385, 0.3758, 0.03998, 0.3766, 0.04409, 0.3677, 0.04385, 0.3758, 0.04475, 0.3835, 0.04085, 0.384, 0.03998, 0.3766, 0.03261, 0.3663, 0.03526, 0.3739, 0.03015, 0.3765, 0.02768, 0.3709, 0.05716, 0.3826, 0.05094, 0.3728, 0.04714, 0.3714, 0.05517, 0.385, 0.05026, 0.3623, 0.04734, 0.3669, 0.04409, 0.3677, 0.04942, 0.3632, 0.03451, 0.4212, 0.04122, 0.4214, 0.03911, 0.4237, 0.03188, 0.4254, 0.05005, 0.4159, 0.0529, 0.4115, 0.05413, 0.4102, 0.04878, 0.4146, 0.04275, 0.4108, 0.03451, 0.4212, 0.03188, 0.4254, 0.04487, 0.4094, 0.04475, 0.3835, 0.06098, 0.3774, 0.06308, 0.3765, 0.04085, 0.384, 0.06061, 0.3639, 0.05026, 0.3623, 0.04942, 0.3632, 0.06248, 0.3637, 0.05094, 0.3728, 0.05543, 0.3752, 0.05747, 0.3739, 0.04714, 0.3714, 0.05786, 0.3811, 0.05716, 0.3826, 0.05517, 0.385, 0.06018, 0.3815, 0.03526, 0.3739, 0.0456, 0.3655, 0.04783, 0.3626, 0.03015, 0.3765, 0.04423, 0.3601, 0.03261, 0.3663, 0.02768, 0.3709, 0.04918, 0.3574, 0.04588, 0.4123, 0.04275, 0.4108, 0.04487, 0.4094, 0.04782, 0.4105, 0.05883, 0.367, 0.06061, 0.3639, 0.06248, 0.3637, 0.06179, 0.3661, 0.05543, 0.3752, 0.05786, 0.3811, 0.06018, 0.3815, 0.05747, 0.3739, 0.0456, 0.3655, 0.04423, 0.3601, 0.04918, 0.3574, 0.04783, 0.3626, 0.06098, 0.3774, 0.05895, 0.3742, 0.06239, 0.3732, 0.06308, 0.3765, 0.05895, 0.3742, 0.05883, 0.367, 0.06179, 0.3661, 0.06239, 0.3732, 0.0529, 0.4115, 0.04995, 0.4122, 0.05169, 0.4112, 0.05413, 0.4102, 0.04995, 0.4122, 0.04588, 0.4123, 0.04782, 0.4105, 0.05169, 0.4112, 0.0558, 0.4106, 0.06183, 0.4047, 0.06293, 0.4038, 0.05413, 0.4102, 0.05674, 0.399, 0.04664, 0.4064, 0.04487, 0.4094, 0.05919, 0.3974, 0.06675, 0.3764, 0.08511, 0.3677, 0.08806, 0.3662, 0.06308, 0.3765, 0.07689, 0.3616, 0.06416, 0.3625, 0.06248, 0.3637, 0.07824, 0.3618, 0.06147, 0.3747, 0.06795, 0.3745, 0.07065, 0.3733, 0.05747, 0.3739, 0.06636, 0.3767, 0.06282, 0.3792, 0.06018, 0.3815, 0.06845, 0.3767, 0.05343, 0.36, 0.0646, 0.3529, 0.06541, 0.3504, 0.04783, 0.3626, 0.06919, 0.3454, 0.05531, 0.3515, 0.04918, 0.3574, 0.07627, 0.3414, 0.0646, 0.3529, 0.06919, 0.3454, 0.07627, 0.3414, 0.06541, 0.3504, 0.06795, 0.3745, 0.06636, 0.3767, 0.06845, 0.3767, 0.07065, 0.3733, 0.07599, 0.3627, 0.07689, 0.3616, 0.07824, 0.3618, 0.07849, 0.3629, 0.05768, 0.4018, 0.05674, 0.399, 0.05919, 0.3974, 0.05943, 0.4005, 0.08511, 0.3677, 0.08125, 0.3664, 0.08456, 0.3642, 0.08806, 0.3662, 0.08125, 0.3664, 0.07599, 0.3627, 0.07849, 0.3629, 0.08456, 0.3642, 0.06183, 0.4047, 0.05963, 0.4037, 0.06093, 0.4026, 0.06293, 0.4038, 0.05963, 0.4037, 0.05768, 0.4018, 0.05943, 0.4005, 0.06093, 0.4026, 0.04664, 0.4064, 0.04996, 0.4087, 0.04782, 0.4105, 0.04487, 0.4094, 0.06416, 0.3625, 0.06484, 0.365, 0.06179, 0.3661, 0.06248, 0.3637, 0.06282, 0.3792, 0.06147, 0.3747, 0.05747, 0.3739, 0.06018, 0.3815, 0.05531, 0.3515, 0.05343, 0.36, 0.04783, 0.3626, 0.04918, 0.3574, 0.06605, 0.3723, 0.06675, 0.3764, 0.06308, 0.3765, 0.06239, 0.3732, 0.06484, 0.365, 0.06605, 0.3723, 0.06239, 0.3732, 0.06179, 0.3661, 0.05348, 0.41, 0.0558, 0.4106, 0.05413, 0.4102, 0.05169, 0.4112, 0.04996, 0.4087, 0.05348, 0.41, 0.05169, 0.4112, 0.04782, 0.4105])
me_cube.materials.append(mat_material)
me_cube.use_remesh_preserve_volume = False
me_cube.use_remesh_preserve_attributes = False
me_cube.use_mirror_vertex_groups = False
me_cube.update()

# ---- objects
ob_cube = bpy.data.objects.new('Cube', me_cube)

# ---- transforms, parenting, visibility, modifiers, constraints
ob_cube.location = (0.0, 0.0, 0.0)
ob_cube.lock_rotations_4d = False
ob_cube.empty_display_type = 'ARROWS'
ob_cube.lineart.crease_threshold = 0.0

# ---- collection membership
col_collection.objects.link(ob_cube)

# ---- scene / render settings (as saved in the file)
scene.frame_start = 1; scene.frame_end = 250; scene.frame_set(1)
scene.render.engine = 'BLENDER_EEVEE_NEXT'
scene.cycles.use_denoising = False
scene.cycles.samples = 128
scene.cycles.sampling_pattern = 'TABULATED_SOBOL'
scene.cycles.use_adaptive_sampling = False
scene.cycles.use_light_tree = False
scene.view_settings.view_transform = 'Filmic'
bpy.context.view_layer.update()

# ---- added for rendering (the .blend has no active camera): camera
cam_auto = bpy.data.cameras.new('AutoCamera')
cam_auto.lens = 50.0
cam_auto.sensor_width = 36.0
cam_auto.clip_end = 1000.0
ob_auto_camera = bpy.data.objects.new('AutoCamera', cam_auto)
scene.collection.objects.link(ob_auto_camera)
ob_auto_camera.location = (33.6113, -40.3336, 41.9092)
ob_auto_camera.rotation_euler = (1.09748, -7.21219e-08, 0.694738)
scene.camera = ob_auto_camera
bpy.context.view_layer.update()
